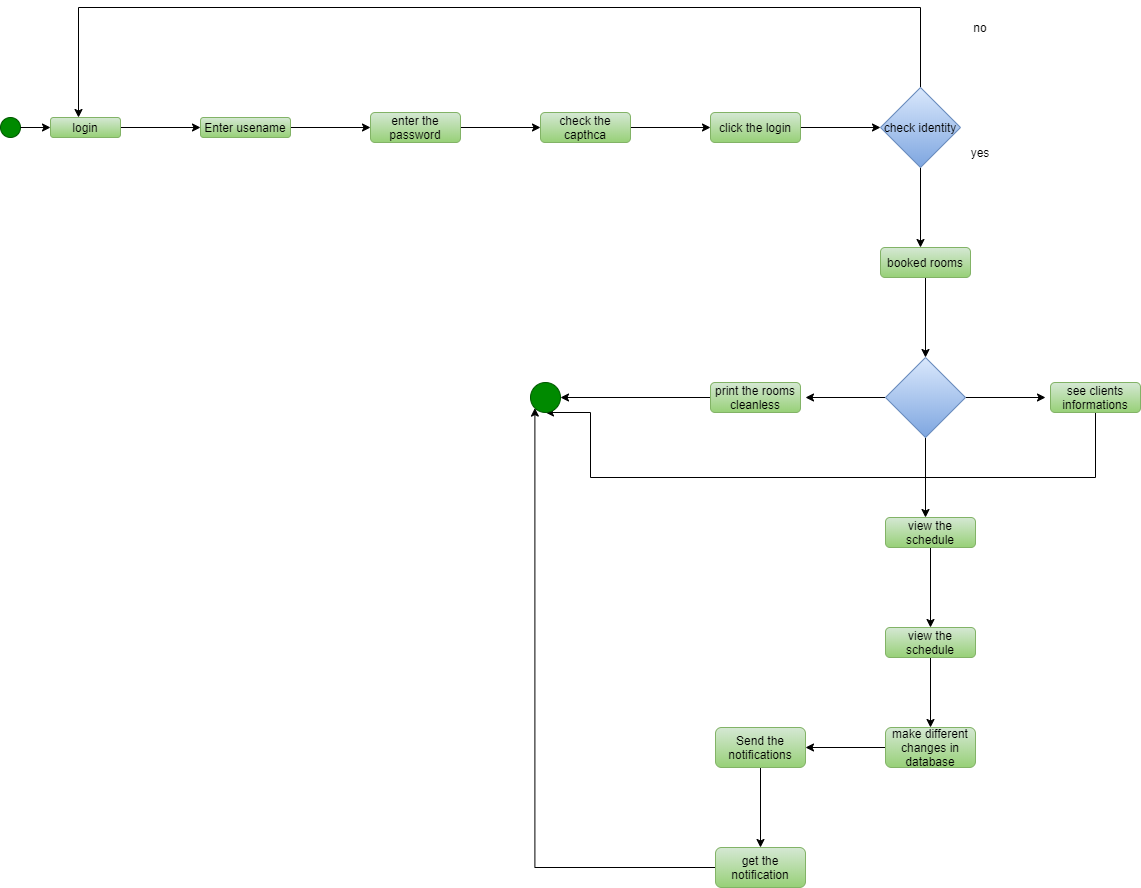

The diagram above was exported from draw.io. Its source (the exported page's mxGraphModel, read from the mxfile embedded in the PNG):
<mxGraphModel dx="978" dy="1512" grid="1" gridSize="10" guides="1" tooltips="1" connect="1" arrows="1" fold="1" page="1" pageScale="1" pageWidth="850" pageHeight="1100" math="0" shadow="0">
  <root>
    <mxCell id="q2O3DXQHq-nnut2kdg2O-0" />
    <mxCell id="q2O3DXQHq-nnut2kdg2O-1" parent="q2O3DXQHq-nnut2kdg2O-0" />
    <mxCell id="EWp3KNfKdS_Pn1TCLjvH-0" value="" style="ellipse;whiteSpace=wrap;html=1;fillColor=#008a00;strokeColor=#005700;fontColor=#ffffff;" vertex="1" parent="q2O3DXQHq-nnut2kdg2O-1">
      <mxGeometry x="30" y="20" width="20" height="20" as="geometry" />
    </mxCell>
    <mxCell id="EWp3KNfKdS_Pn1TCLjvH-3" value="" style="endArrow=classic;html=1;" edge="1" parent="q2O3DXQHq-nnut2kdg2O-1">
      <mxGeometry width="50" height="50" relative="1" as="geometry">
        <mxPoint x="50" y="30" as="sourcePoint" />
        <mxPoint x="80" y="30" as="targetPoint" />
      </mxGeometry>
    </mxCell>
    <mxCell id="EWp3KNfKdS_Pn1TCLjvH-6" value="" style="edgeStyle=orthogonalEdgeStyle;rounded=0;orthogonalLoop=1;jettySize=auto;html=1;" edge="1" parent="q2O3DXQHq-nnut2kdg2O-1" source="EWp3KNfKdS_Pn1TCLjvH-4" target="EWp3KNfKdS_Pn1TCLjvH-5">
      <mxGeometry relative="1" as="geometry" />
    </mxCell>
    <mxCell id="EWp3KNfKdS_Pn1TCLjvH-4" value="login" style="rounded=1;whiteSpace=wrap;html=1;gradientColor=#97d077;fillColor=#d5e8d4;strokeColor=#82b366;" vertex="1" parent="q2O3DXQHq-nnut2kdg2O-1">
      <mxGeometry x="80" y="20" width="70" height="20" as="geometry" />
    </mxCell>
    <mxCell id="EWp3KNfKdS_Pn1TCLjvH-8" value="" style="edgeStyle=orthogonalEdgeStyle;rounded=0;orthogonalLoop=1;jettySize=auto;html=1;" edge="1" parent="q2O3DXQHq-nnut2kdg2O-1" source="EWp3KNfKdS_Pn1TCLjvH-5" target="EWp3KNfKdS_Pn1TCLjvH-7">
      <mxGeometry relative="1" as="geometry" />
    </mxCell>
    <mxCell id="EWp3KNfKdS_Pn1TCLjvH-5" value="Enter usename" style="rounded=1;whiteSpace=wrap;html=1;gradientColor=#97d077;fillColor=#d5e8d4;strokeColor=#82b366;" vertex="1" parent="q2O3DXQHq-nnut2kdg2O-1">
      <mxGeometry x="230" y="20" width="90" height="20" as="geometry" />
    </mxCell>
    <mxCell id="EWp3KNfKdS_Pn1TCLjvH-10" value="" style="edgeStyle=orthogonalEdgeStyle;rounded=0;orthogonalLoop=1;jettySize=auto;html=1;" edge="1" parent="q2O3DXQHq-nnut2kdg2O-1" source="EWp3KNfKdS_Pn1TCLjvH-7" target="EWp3KNfKdS_Pn1TCLjvH-9">
      <mxGeometry relative="1" as="geometry" />
    </mxCell>
    <mxCell id="EWp3KNfKdS_Pn1TCLjvH-7" value="enter the password" style="rounded=1;whiteSpace=wrap;html=1;gradientColor=#97d077;fillColor=#d5e8d4;strokeColor=#82b366;" vertex="1" parent="q2O3DXQHq-nnut2kdg2O-1">
      <mxGeometry x="400" y="15" width="90" height="30" as="geometry" />
    </mxCell>
    <mxCell id="EWp3KNfKdS_Pn1TCLjvH-12" value="" style="edgeStyle=orthogonalEdgeStyle;rounded=0;orthogonalLoop=1;jettySize=auto;html=1;" edge="1" parent="q2O3DXQHq-nnut2kdg2O-1" source="EWp3KNfKdS_Pn1TCLjvH-9" target="EWp3KNfKdS_Pn1TCLjvH-11">
      <mxGeometry relative="1" as="geometry" />
    </mxCell>
    <mxCell id="EWp3KNfKdS_Pn1TCLjvH-9" value="check the capthca" style="rounded=1;whiteSpace=wrap;html=1;gradientColor=#97d077;fillColor=#d5e8d4;strokeColor=#82b366;" vertex="1" parent="q2O3DXQHq-nnut2kdg2O-1">
      <mxGeometry x="570" y="15" width="90" height="30" as="geometry" />
    </mxCell>
    <mxCell id="EWp3KNfKdS_Pn1TCLjvH-14" value="" style="edgeStyle=orthogonalEdgeStyle;rounded=0;orthogonalLoop=1;jettySize=auto;html=1;" edge="1" parent="q2O3DXQHq-nnut2kdg2O-1" source="EWp3KNfKdS_Pn1TCLjvH-11">
      <mxGeometry relative="1" as="geometry">
        <mxPoint x="910" y="30" as="targetPoint" />
      </mxGeometry>
    </mxCell>
    <mxCell id="EWp3KNfKdS_Pn1TCLjvH-11" value="click the login" style="rounded=1;whiteSpace=wrap;html=1;gradientColor=#97d077;fillColor=#d5e8d4;strokeColor=#82b366;" vertex="1" parent="q2O3DXQHq-nnut2kdg2O-1">
      <mxGeometry x="740" y="15" width="90" height="30" as="geometry" />
    </mxCell>
    <mxCell id="EWp3KNfKdS_Pn1TCLjvH-17" value="" style="edgeStyle=orthogonalEdgeStyle;rounded=0;orthogonalLoop=1;jettySize=auto;html=1;" edge="1" parent="q2O3DXQHq-nnut2kdg2O-1" source="EWp3KNfKdS_Pn1TCLjvH-15">
      <mxGeometry relative="1" as="geometry">
        <mxPoint x="108" y="20" as="targetPoint" />
        <Array as="points">
          <mxPoint x="950" y="-90" />
          <mxPoint x="108" y="-90" />
        </Array>
      </mxGeometry>
    </mxCell>
    <mxCell id="EWp3KNfKdS_Pn1TCLjvH-24" value="" style="edgeStyle=orthogonalEdgeStyle;rounded=0;orthogonalLoop=1;jettySize=auto;html=1;" edge="1" parent="q2O3DXQHq-nnut2kdg2O-1" source="EWp3KNfKdS_Pn1TCLjvH-15">
      <mxGeometry relative="1" as="geometry">
        <mxPoint x="950" y="150" as="targetPoint" />
      </mxGeometry>
    </mxCell>
    <mxCell id="EWp3KNfKdS_Pn1TCLjvH-15" value="check identity" style="rhombus;whiteSpace=wrap;html=1;gradientColor=#7ea6e0;fillColor=#dae8fc;strokeColor=#6c8ebf;" vertex="1" parent="q2O3DXQHq-nnut2kdg2O-1">
      <mxGeometry x="910" y="-10" width="80" height="80" as="geometry" />
    </mxCell>
    <mxCell id="EWp3KNfKdS_Pn1TCLjvH-18" value="yes" style="text;html=1;strokeColor=none;fillColor=none;align=center;verticalAlign=middle;whiteSpace=wrap;rounded=0;" vertex="1" parent="q2O3DXQHq-nnut2kdg2O-1">
      <mxGeometry x="990" y="45" width="40" height="20" as="geometry" />
    </mxCell>
    <mxCell id="EWp3KNfKdS_Pn1TCLjvH-21" value="no" style="text;html=1;strokeColor=none;fillColor=none;align=center;verticalAlign=middle;whiteSpace=wrap;rounded=0;" vertex="1" parent="q2O3DXQHq-nnut2kdg2O-1">
      <mxGeometry x="990" y="-80" width="40" height="20" as="geometry" />
    </mxCell>
    <mxCell id="EWp3KNfKdS_Pn1TCLjvH-27" value="" style="edgeStyle=orthogonalEdgeStyle;rounded=0;orthogonalLoop=1;jettySize=auto;html=1;" edge="1" parent="q2O3DXQHq-nnut2kdg2O-1" source="EWp3KNfKdS_Pn1TCLjvH-25">
      <mxGeometry relative="1" as="geometry">
        <mxPoint x="955" y="260" as="targetPoint" />
      </mxGeometry>
    </mxCell>
    <mxCell id="EWp3KNfKdS_Pn1TCLjvH-25" value="booked rooms" style="rounded=1;whiteSpace=wrap;html=1;gradientColor=#97d077;fillColor=#d5e8d4;strokeColor=#82b366;" vertex="1" parent="q2O3DXQHq-nnut2kdg2O-1">
      <mxGeometry x="910" y="150" width="90" height="30" as="geometry" />
    </mxCell>
    <mxCell id="EWp3KNfKdS_Pn1TCLjvH-30" value="" style="edgeStyle=orthogonalEdgeStyle;rounded=0;orthogonalLoop=1;jettySize=auto;html=1;" edge="1" parent="q2O3DXQHq-nnut2kdg2O-1" source="EWp3KNfKdS_Pn1TCLjvH-28">
      <mxGeometry relative="1" as="geometry">
        <mxPoint x="1075" y="300" as="targetPoint" />
      </mxGeometry>
    </mxCell>
    <mxCell id="EWp3KNfKdS_Pn1TCLjvH-33" value="" style="edgeStyle=orthogonalEdgeStyle;rounded=0;orthogonalLoop=1;jettySize=auto;html=1;" edge="1" parent="q2O3DXQHq-nnut2kdg2O-1" source="EWp3KNfKdS_Pn1TCLjvH-28">
      <mxGeometry relative="1" as="geometry">
        <mxPoint x="835" y="300" as="targetPoint" />
      </mxGeometry>
    </mxCell>
    <mxCell id="EWp3KNfKdS_Pn1TCLjvH-37" value="" style="edgeStyle=orthogonalEdgeStyle;rounded=0;orthogonalLoop=1;jettySize=auto;html=1;" edge="1" parent="q2O3DXQHq-nnut2kdg2O-1" source="EWp3KNfKdS_Pn1TCLjvH-28">
      <mxGeometry relative="1" as="geometry">
        <mxPoint x="955" y="420" as="targetPoint" />
      </mxGeometry>
    </mxCell>
    <mxCell id="EWp3KNfKdS_Pn1TCLjvH-28" value="" style="rhombus;whiteSpace=wrap;html=1;gradientColor=#7ea6e0;fillColor=#dae8fc;strokeColor=#6c8ebf;" vertex="1" parent="q2O3DXQHq-nnut2kdg2O-1">
      <mxGeometry x="915" y="260" width="80" height="80" as="geometry" />
    </mxCell>
    <mxCell id="EWp3KNfKdS_Pn1TCLjvH-54" value="" style="edgeStyle=orthogonalEdgeStyle;rounded=0;orthogonalLoop=1;jettySize=auto;html=1;entryX=0.5;entryY=1;entryDx=0;entryDy=0;" edge="1" parent="q2O3DXQHq-nnut2kdg2O-1" source="EWp3KNfKdS_Pn1TCLjvH-31" target="EWp3KNfKdS_Pn1TCLjvH-55">
      <mxGeometry relative="1" as="geometry">
        <mxPoint x="580" y="330" as="targetPoint" />
        <Array as="points">
          <mxPoint x="1125" y="380" />
          <mxPoint x="620" y="380" />
          <mxPoint x="620" y="315" />
        </Array>
      </mxGeometry>
    </mxCell>
    <mxCell id="EWp3KNfKdS_Pn1TCLjvH-31" value="see clients informations" style="rounded=1;whiteSpace=wrap;html=1;gradientColor=#97d077;fillColor=#d5e8d4;strokeColor=#82b366;" vertex="1" parent="q2O3DXQHq-nnut2kdg2O-1">
      <mxGeometry x="1080" y="285" width="90" height="30" as="geometry" />
    </mxCell>
    <mxCell id="EWp3KNfKdS_Pn1TCLjvH-52" value="" style="edgeStyle=orthogonalEdgeStyle;rounded=0;orthogonalLoop=1;jettySize=auto;html=1;" edge="1" parent="q2O3DXQHq-nnut2kdg2O-1" source="EWp3KNfKdS_Pn1TCLjvH-34">
      <mxGeometry relative="1" as="geometry">
        <mxPoint x="590" y="300" as="targetPoint" />
      </mxGeometry>
    </mxCell>
    <mxCell id="EWp3KNfKdS_Pn1TCLjvH-34" value="print the rooms cleanless" style="rounded=1;whiteSpace=wrap;html=1;gradientColor=#97d077;fillColor=#d5e8d4;strokeColor=#82b366;" vertex="1" parent="q2O3DXQHq-nnut2kdg2O-1">
      <mxGeometry x="740" y="285" width="90" height="30" as="geometry" />
    </mxCell>
    <mxCell id="EWp3KNfKdS_Pn1TCLjvH-40" value="" style="edgeStyle=orthogonalEdgeStyle;rounded=0;orthogonalLoop=1;jettySize=auto;html=1;" edge="1" parent="q2O3DXQHq-nnut2kdg2O-1" source="EWp3KNfKdS_Pn1TCLjvH-38" target="EWp3KNfKdS_Pn1TCLjvH-39">
      <mxGeometry relative="1" as="geometry" />
    </mxCell>
    <mxCell id="EWp3KNfKdS_Pn1TCLjvH-38" value="view the schedule" style="rounded=1;whiteSpace=wrap;html=1;gradientColor=#97d077;fillColor=#d5e8d4;strokeColor=#82b366;" vertex="1" parent="q2O3DXQHq-nnut2kdg2O-1">
      <mxGeometry x="915" y="420" width="90" height="30" as="geometry" />
    </mxCell>
    <mxCell id="EWp3KNfKdS_Pn1TCLjvH-44" value="" style="edgeStyle=orthogonalEdgeStyle;rounded=0;orthogonalLoop=1;jettySize=auto;html=1;" edge="1" parent="q2O3DXQHq-nnut2kdg2O-1" source="EWp3KNfKdS_Pn1TCLjvH-39" target="EWp3KNfKdS_Pn1TCLjvH-43">
      <mxGeometry relative="1" as="geometry" />
    </mxCell>
    <mxCell id="EWp3KNfKdS_Pn1TCLjvH-39" value="view the schedule" style="rounded=1;whiteSpace=wrap;html=1;gradientColor=#97d077;fillColor=#d5e8d4;strokeColor=#82b366;" vertex="1" parent="q2O3DXQHq-nnut2kdg2O-1">
      <mxGeometry x="915" y="530" width="90" height="30" as="geometry" />
    </mxCell>
    <mxCell id="EWp3KNfKdS_Pn1TCLjvH-46" value="" style="edgeStyle=orthogonalEdgeStyle;rounded=0;orthogonalLoop=1;jettySize=auto;html=1;" edge="1" parent="q2O3DXQHq-nnut2kdg2O-1" source="EWp3KNfKdS_Pn1TCLjvH-43" target="EWp3KNfKdS_Pn1TCLjvH-45">
      <mxGeometry relative="1" as="geometry" />
    </mxCell>
    <mxCell id="EWp3KNfKdS_Pn1TCLjvH-43" value="make different changes in database" style="rounded=1;whiteSpace=wrap;html=1;gradientColor=#97d077;fillColor=#d5e8d4;strokeColor=#82b366;" vertex="1" parent="q2O3DXQHq-nnut2kdg2O-1">
      <mxGeometry x="915" y="630" width="90" height="40" as="geometry" />
    </mxCell>
    <mxCell id="EWp3KNfKdS_Pn1TCLjvH-48" value="" style="edgeStyle=orthogonalEdgeStyle;rounded=0;orthogonalLoop=1;jettySize=auto;html=1;" edge="1" parent="q2O3DXQHq-nnut2kdg2O-1" source="EWp3KNfKdS_Pn1TCLjvH-45" target="EWp3KNfKdS_Pn1TCLjvH-47">
      <mxGeometry relative="1" as="geometry" />
    </mxCell>
    <mxCell id="EWp3KNfKdS_Pn1TCLjvH-45" value="Send the notifications" style="rounded=1;whiteSpace=wrap;html=1;gradientColor=#97d077;fillColor=#d5e8d4;strokeColor=#82b366;" vertex="1" parent="q2O3DXQHq-nnut2kdg2O-1">
      <mxGeometry x="745" y="630" width="90" height="40" as="geometry" />
    </mxCell>
    <mxCell id="EWp3KNfKdS_Pn1TCLjvH-50" value="" style="edgeStyle=orthogonalEdgeStyle;rounded=0;orthogonalLoop=1;jettySize=auto;html=1;entryX=0;entryY=1;entryDx=0;entryDy=0;" edge="1" parent="q2O3DXQHq-nnut2kdg2O-1" source="EWp3KNfKdS_Pn1TCLjvH-47" target="EWp3KNfKdS_Pn1TCLjvH-55">
      <mxGeometry relative="1" as="geometry">
        <mxPoint x="570" y="360" as="targetPoint" />
      </mxGeometry>
    </mxCell>
    <mxCell id="EWp3KNfKdS_Pn1TCLjvH-47" value="get the notification" style="rounded=1;whiteSpace=wrap;html=1;gradientColor=#97d077;fillColor=#d5e8d4;strokeColor=#82b366;" vertex="1" parent="q2O3DXQHq-nnut2kdg2O-1">
      <mxGeometry x="745" y="750" width="90" height="40" as="geometry" />
    </mxCell>
    <mxCell id="EWp3KNfKdS_Pn1TCLjvH-55" value="" style="ellipse;whiteSpace=wrap;html=1;fillColor=#008a00;strokeColor=#005700;fontColor=#ffffff;" vertex="1" parent="q2O3DXQHq-nnut2kdg2O-1">
      <mxGeometry x="560" y="285" width="30" height="30" as="geometry" />
    </mxCell>
  </root>
</mxGraphModel>